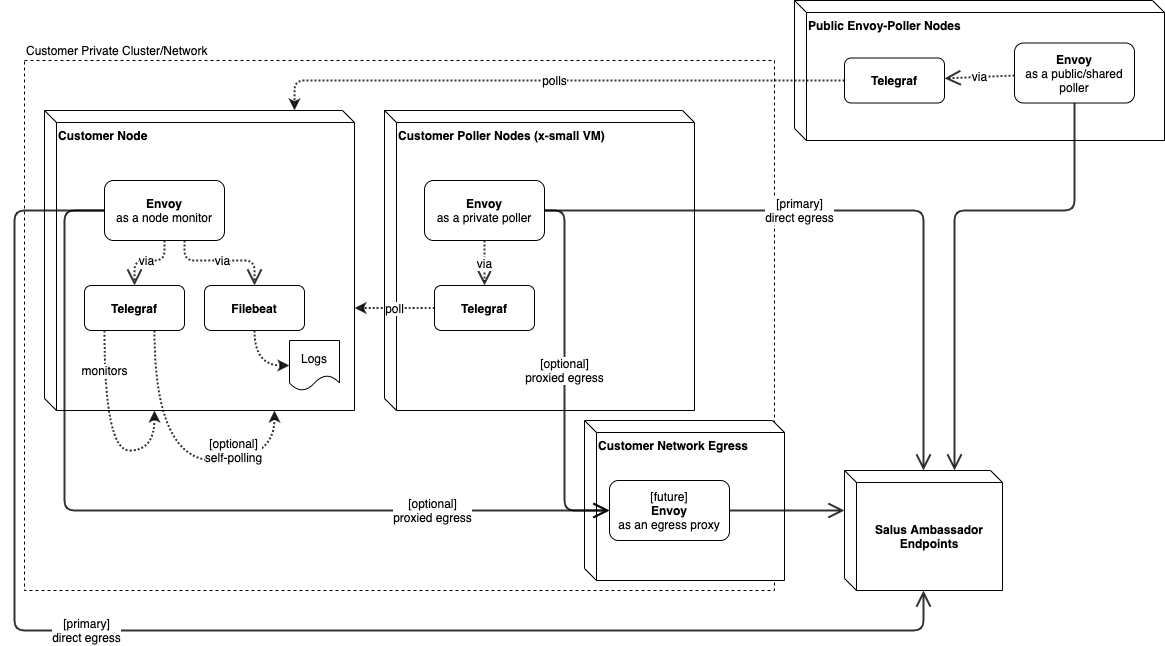

The diagram above was exported from draw.io. Its source (the exported page's mxGraphModel, read from the mxfile embedded in the PNG):
<mxGraphModel dx="1826" dy="908" grid="1" gridSize="10" guides="1" tooltips="1" connect="1" arrows="1" fold="1" page="0" pageScale="1" pageWidth="1100" pageHeight="850" background="#ffffff" math="0" shadow="0">
  <root>
    <mxCell id="0" />
    <mxCell id="1" parent="0" />
    <mxCell id="19" value="Customer Private Cluster/Network" style="rounded=0;whiteSpace=wrap;html=1;shadow=0;comic=0;fillColor=none;fontSize=12;align=left;dashed=1;labelPosition=center;verticalLabelPosition=top;verticalAlign=bottom;" parent="1" vertex="1">
      <mxGeometry x="20" y="290" width="750" height="530" as="geometry" />
    </mxCell>
    <mxCell id="2" value="Customer Node" style="shape=cube;whiteSpace=wrap;html=1;boundedLbl=1;backgroundOutline=1;rounded=0;shadow=0;comic=0;fillColor=#ffffff;fontSize=12;align=left;size=12;verticalAlign=top;fontStyle=1" parent="1" vertex="1">
      <mxGeometry x="40" y="340" width="310" height="300" as="geometry" />
    </mxCell>
    <mxCell id="6" value="via" style="edgeStyle=orthogonalEdgeStyle;jumpStyle=arc;jumpSize=6;html=1;shadow=0;startFill=0;startSize=12;endArrow=open;endFill=0;endSize=12;jettySize=auto;orthogonalLoop=1;strokeColor=#000000;strokeWidth=2;fontSize=12;opacity=80;align=center;dashed=1;dashPattern=1 1;" parent="1" source="3" target="4" edge="1">
      <mxGeometry relative="1" as="geometry">
        <Array as="points">
          <mxPoint x="160" y="490" />
          <mxPoint x="130" y="490" />
        </Array>
      </mxGeometry>
    </mxCell>
    <mxCell id="7" value="via" style="edgeStyle=orthogonalEdgeStyle;jumpStyle=arc;jumpSize=6;html=1;shadow=0;dashed=1;dashPattern=1 1;startFill=0;startSize=12;endArrow=open;endFill=0;endSize=12;jettySize=auto;orthogonalLoop=1;strokeColor=#000000;strokeWidth=2;fontSize=12;opacity=80;align=center;" parent="1" source="3" target="5" edge="1">
      <mxGeometry relative="1" as="geometry">
        <Array as="points">
          <mxPoint x="180" y="490" />
          <mxPoint x="250" y="490" />
        </Array>
      </mxGeometry>
    </mxCell>
    <mxCell id="3" value="&lt;div style=&quot;text-align: center&quot;&gt;&lt;span&gt;&lt;b&gt;Envoy&lt;/b&gt;&lt;/span&gt;&lt;/div&gt;&lt;div style=&quot;text-align: center&quot;&gt;&lt;span&gt;as a node monitor&lt;/span&gt;&lt;/div&gt;" style="rounded=1;whiteSpace=wrap;html=1;shadow=0;comic=0;fillColor=#ffffff;fontSize=12;align=center;" parent="1" vertex="1">
      <mxGeometry x="100" y="410" width="120" height="60" as="geometry" />
    </mxCell>
    <mxCell id="4" value="&lt;div style=&quot;text-align: center&quot;&gt;&lt;b&gt;Telegraf&lt;/b&gt;&lt;/div&gt;" style="rounded=1;whiteSpace=wrap;html=1;shadow=0;comic=0;fillColor=#ffffff;fontSize=12;align=center;" parent="1" vertex="1">
      <mxGeometry x="80" y="515" width="100" height="45" as="geometry" />
    </mxCell>
    <mxCell id="10" style="edgeStyle=orthogonalEdgeStyle;curved=1;jumpStyle=arc;jumpSize=6;html=1;entryX=0;entryY=0.5;shadow=0;dashed=1;dashPattern=1 1;startFill=0;endArrow=classic;jettySize=auto;orthogonalLoop=1;strokeColor=#000000;strokeWidth=2;fontSize=12;opacity=80;align=center;" parent="1" source="5" target="9" edge="1">
      <mxGeometry relative="1" as="geometry" />
    </mxCell>
    <mxCell id="5" value="&lt;div style=&quot;text-align: center&quot;&gt;&lt;b&gt;Filebeat&lt;/b&gt;&lt;/div&gt;" style="rounded=1;whiteSpace=wrap;html=1;shadow=0;comic=0;fillColor=#ffffff;fontSize=12;align=center;" parent="1" vertex="1">
      <mxGeometry x="200" y="515" width="100" height="45" as="geometry" />
    </mxCell>
    <mxCell id="8" value="monitors" style="endArrow=classic;html=1;shadow=0;dashed=1;dashPattern=1 1;strokeColor=#000000;strokeWidth=2;fontSize=12;opacity=80;align=center;edgeStyle=orthogonalEdgeStyle;curved=1;" parent="1" source="4" target="2" edge="1">
      <mxGeometry x="-0.619" width="50" height="50" relative="1" as="geometry">
        <mxPoint x="150" y="640" as="sourcePoint" />
        <mxPoint x="200" y="590" as="targetPoint" />
        <Array as="points">
          <mxPoint x="100" y="680" />
          <mxPoint x="150" y="680" />
        </Array>
        <mxPoint as="offset" />
      </mxGeometry>
    </mxCell>
    <mxCell id="9" value="Logs&lt;br&gt;" style="shape=document;whiteSpace=wrap;html=1;boundedLbl=1;rounded=0;shadow=0;comic=0;fillColor=#ffffff;fontSize=12;align=center;" parent="1" vertex="1">
      <mxGeometry x="285" y="570" width="50" height="50" as="geometry" />
    </mxCell>
    <mxCell id="11" value="Customer Poller Nodes (x-small VM)" style="shape=cube;whiteSpace=wrap;html=1;boundedLbl=1;backgroundOutline=1;rounded=0;shadow=0;comic=0;fillColor=#ffffff;fontSize=12;align=left;size=12;verticalAlign=top;fontStyle=1" parent="1" vertex="1">
      <mxGeometry x="380" y="340" width="310" height="300" as="geometry" />
    </mxCell>
    <mxCell id="12" value="&lt;div style=&quot;text-align: center&quot;&gt;&lt;span&gt;&lt;b&gt;Envoy&lt;/b&gt;&lt;/span&gt;&lt;/div&gt;&lt;div style=&quot;text-align: center&quot;&gt;&lt;span&gt;as a private poller&lt;/span&gt;&lt;/div&gt;" style="rounded=1;whiteSpace=wrap;html=1;shadow=0;comic=0;fillColor=#ffffff;fontSize=12;align=center;" parent="1" vertex="1">
      <mxGeometry x="420" y="410" width="120" height="60" as="geometry" />
    </mxCell>
    <mxCell id="13" value="via" style="edgeStyle=none;jumpStyle=arc;jumpSize=6;html=1;shadow=0;startFill=0;startSize=12;endArrow=open;endFill=0;endSize=12;jettySize=auto;orthogonalLoop=1;strokeColor=#000000;strokeWidth=2;fontSize=12;opacity=80;align=center;dashed=1;dashPattern=1 1;" parent="1" source="12" target="14" edge="1">
      <mxGeometry relative="1" as="geometry">
        <mxPoint x="486.9230769230769" y="495" as="sourcePoint" />
      </mxGeometry>
    </mxCell>
    <mxCell id="14" value="&lt;div style=&quot;text-align: center&quot;&gt;&lt;b&gt;Telegraf&lt;/b&gt;&lt;/div&gt;" style="rounded=1;whiteSpace=wrap;html=1;shadow=0;comic=0;fillColor=#ffffff;fontSize=12;align=center;" parent="1" vertex="1">
      <mxGeometry x="430" y="515" width="100" height="45" as="geometry" />
    </mxCell>
    <mxCell id="15" value="poll" style="endArrow=classic;html=1;shadow=0;dashed=1;dashPattern=1 1;strokeColor=#000000;strokeWidth=2;fontSize=12;opacity=80;align=center;edgeStyle=orthogonalEdgeStyle;curved=1;" parent="1" source="14" target="2" edge="1">
      <mxGeometry width="50" height="50" relative="1" as="geometry">
        <mxPoint x="140" y="570" as="sourcePoint" />
        <mxPoint x="187" y="650" as="targetPoint" />
        <Array as="points">
          <mxPoint x="420" y="538" />
          <mxPoint x="420" y="538" />
        </Array>
      </mxGeometry>
    </mxCell>
    <mxCell id="20" value="Public Envoy-Poller Nodes" style="shape=cube;whiteSpace=wrap;html=1;boundedLbl=1;backgroundOutline=1;rounded=0;shadow=0;comic=0;fillColor=#ffffff;fontSize=12;align=left;size=12;verticalAlign=top;fontStyle=1" parent="1" vertex="1">
      <mxGeometry x="790" y="230" width="370" height="140" as="geometry" />
    </mxCell>
    <mxCell id="21" value="&lt;div style=&quot;text-align: center&quot;&gt;&lt;span&gt;&lt;b&gt;Envoy&lt;/b&gt;&lt;/span&gt;&lt;/div&gt;&lt;div style=&quot;text-align: center&quot;&gt;&lt;span&gt;as a public/shared poller&lt;/span&gt;&lt;/div&gt;" style="rounded=1;whiteSpace=wrap;html=1;shadow=0;comic=0;fillColor=#ffffff;fontSize=12;align=center;" parent="1" vertex="1">
      <mxGeometry x="1010" y="272.5" width="120" height="60" as="geometry" />
    </mxCell>
    <mxCell id="22" value="via" style="edgeStyle=none;jumpStyle=arc;jumpSize=6;html=1;shadow=0;startFill=0;startSize=12;endArrow=open;endFill=0;endSize=12;jettySize=auto;orthogonalLoop=1;strokeColor=#000000;strokeWidth=2;fontSize=12;opacity=80;align=center;dashed=1;dashPattern=1 1;" parent="1" source="21" target="23" edge="1">
      <mxGeometry relative="1" as="geometry">
        <mxPoint x="896.9230769230769" y="255" as="sourcePoint" />
      </mxGeometry>
    </mxCell>
    <mxCell id="23" value="&lt;div style=&quot;text-align: center&quot;&gt;&lt;b&gt;Telegraf&lt;/b&gt;&lt;/div&gt;" style="rounded=1;whiteSpace=wrap;html=1;shadow=0;comic=0;fillColor=#ffffff;fontSize=12;align=center;" parent="1" vertex="1">
      <mxGeometry x="840" y="287.5" width="100" height="45" as="geometry" />
    </mxCell>
    <mxCell id="24" value="polls" style="endArrow=classic;html=1;shadow=0;dashed=1;dashPattern=1 1;strokeColor=#000000;strokeWidth=2;fontSize=12;opacity=80;align=center;edgeStyle=orthogonalEdgeStyle;" parent="1" source="23" target="2" edge="1">
      <mxGeometry width="50" height="50" relative="1" as="geometry">
        <mxPoint x="372.5" y="260" as="sourcePoint" />
        <mxPoint x="582.5" y="240" as="targetPoint" />
        <Array as="points">
          <mxPoint x="290" y="310" />
        </Array>
      </mxGeometry>
    </mxCell>
    <mxCell id="28" value="Salus Ambassador Endpoints" style="shape=cube;whiteSpace=wrap;html=1;boundedLbl=1;backgroundOutline=1;rounded=0;shadow=0;comic=0;fillColor=#ffffff;fontSize=12;align=center;size=12;verticalAlign=middle;fontStyle=1" parent="1" vertex="1">
      <mxGeometry x="840" y="700" width="158" height="120" as="geometry" />
    </mxCell>
    <mxCell id="29" value="Customer Network Egress" style="shape=cube;whiteSpace=wrap;html=1;boundedLbl=1;backgroundOutline=1;rounded=0;shadow=0;comic=0;fillColor=#ffffff;fontSize=12;align=left;size=12;verticalAlign=top;fontStyle=1" parent="1" vertex="1">
      <mxGeometry x="580" y="650" width="200" height="160" as="geometry" />
    </mxCell>
    <mxCell id="31" style="edgeStyle=orthogonalEdgeStyle;curved=1;jumpStyle=arc;jumpSize=6;html=1;shadow=0;startFill=0;startSize=12;endArrow=open;endFill=0;endSize=12;jettySize=auto;orthogonalLoop=1;strokeColor=#000000;strokeWidth=2;fontSize=12;opacity=80;align=center;" parent="1" source="30" target="28" edge="1">
      <mxGeometry relative="1" as="geometry">
        <Array as="points">
          <mxPoint x="700" y="740" />
          <mxPoint x="700" y="740" />
        </Array>
      </mxGeometry>
    </mxCell>
    <mxCell id="30" value="&lt;div style=&quot;text-align: center&quot;&gt;&lt;span&gt;[future]&lt;/span&gt;&lt;/div&gt;&lt;div style=&quot;text-align: center&quot;&gt;&lt;span&gt;&lt;b&gt;Envoy&lt;/b&gt;&lt;/span&gt;&lt;/div&gt;&lt;div style=&quot;text-align: center&quot;&gt;&lt;span&gt;as an egress proxy&lt;/span&gt;&lt;/div&gt;" style="rounded=1;whiteSpace=wrap;html=1;shadow=0;comic=0;fillColor=#ffffff;fontSize=12;align=center;" parent="1" vertex="1">
      <mxGeometry x="605" y="710" width="120" height="60" as="geometry" />
    </mxCell>
    <mxCell id="32" value="[optional]&lt;br&gt;proxied egress" style="edgeStyle=orthogonalEdgeStyle;jumpStyle=arc;jumpSize=6;html=1;shadow=0;startFill=0;startSize=12;endArrow=open;endFill=0;endSize=12;jettySize=auto;orthogonalLoop=1;strokeColor=#000000;strokeWidth=2;fontSize=12;opacity=80;align=center;" parent="1" source="3" target="30" edge="1">
      <mxGeometry x="0.6" relative="1" as="geometry">
        <Array as="points">
          <mxPoint x="60" y="440" />
          <mxPoint x="60" y="740" />
        </Array>
        <mxPoint as="offset" />
      </mxGeometry>
    </mxCell>
    <mxCell id="r8nJ3b7CzYaizwgz3vQp-34" value="[primary]&lt;br&gt;direct egress" style="edgeStyle=orthogonalEdgeStyle;jumpStyle=arc;jumpSize=6;html=1;shadow=0;startFill=0;startSize=12;endArrow=open;endFill=0;endSize=12;jettySize=auto;orthogonalLoop=1;strokeColor=#000000;strokeWidth=2;fontSize=12;opacity=80;align=center;" parent="1" source="3" target="28" edge="1">
      <mxGeometry x="-0.2022" relative="1" as="geometry">
        <Array as="points">
          <mxPoint x="10" y="440" />
          <mxPoint x="10" y="860" />
          <mxPoint x="919" y="860" />
        </Array>
        <mxPoint as="offset" />
        <mxPoint x="90" y="450" as="sourcePoint" />
        <mxPoint x="615" y="750" as="targetPoint" />
      </mxGeometry>
    </mxCell>
    <mxCell id="r8nJ3b7CzYaizwgz3vQp-35" value="[optional]&lt;br&gt;self-polling&lt;br&gt;" style="endArrow=classic;html=1;shadow=0;dashed=1;dashPattern=1 1;strokeColor=#000000;strokeWidth=2;fontSize=12;opacity=80;align=center;edgeStyle=orthogonalEdgeStyle;curved=1;" parent="1" source="4" target="2" edge="1">
      <mxGeometry x="0.3939" y="10" width="50" height="50" relative="1" as="geometry">
        <mxPoint x="140" y="570" as="sourcePoint" />
        <mxPoint x="187" y="650" as="targetPoint" />
        <Array as="points">
          <mxPoint x="150" y="690" />
          <mxPoint x="270" y="690" />
        </Array>
        <mxPoint as="offset" />
      </mxGeometry>
    </mxCell>
    <mxCell id="HhC5uADBS-61jxUfv92J-32" value="[primary]&lt;br&gt;direct egress" style="edgeStyle=orthogonalEdgeStyle;jumpStyle=arc;jumpSize=6;html=1;shadow=0;startFill=0;startSize=12;endArrow=open;endFill=0;endSize=12;jettySize=auto;orthogonalLoop=1;strokeColor=#000000;strokeWidth=2;fontSize=12;opacity=80;align=center;" parent="1" source="12" target="28" edge="1">
      <mxGeometry x="-0.2022" relative="1" as="geometry">
        <mxPoint as="offset" />
        <mxPoint x="110" y="450" as="sourcePoint" />
        <mxPoint x="949" y="830" as="targetPoint" />
      </mxGeometry>
    </mxCell>
    <mxCell id="HhC5uADBS-61jxUfv92J-33" value="[optional]&lt;br&gt;proxied egress" style="edgeStyle=orthogonalEdgeStyle;jumpStyle=arc;jumpSize=6;html=1;shadow=0;startFill=0;startSize=12;endArrow=open;endFill=0;endSize=12;jettySize=auto;orthogonalLoop=1;strokeColor=#000000;strokeWidth=2;fontSize=12;opacity=80;align=center;" parent="1" source="12" target="30" edge="1">
      <mxGeometry x="-0.0137" relative="1" as="geometry">
        <Array as="points">
          <mxPoint x="560" y="440" />
          <mxPoint x="560" y="740" />
        </Array>
        <mxPoint as="offset" />
        <mxPoint x="110" y="450" as="sourcePoint" />
        <mxPoint x="615" y="750" as="targetPoint" />
      </mxGeometry>
    </mxCell>
    <mxCell id="RR0Ze2vIiVvBUpWg-rMh-32" value="" style="edgeStyle=orthogonalEdgeStyle;jumpStyle=arc;jumpSize=6;html=1;shadow=0;startFill=0;startSize=12;endArrow=open;endFill=0;endSize=12;jettySize=auto;orthogonalLoop=1;strokeColor=#000000;strokeWidth=2;fontSize=12;opacity=80;align=center;" edge="1" parent="1" source="21" target="28">
      <mxGeometry x="-0.2022" relative="1" as="geometry">
        <mxPoint as="offset" />
        <mxPoint x="550" y="450" as="sourcePoint" />
        <mxPoint x="929" y="710" as="targetPoint" />
        <Array as="points">
          <mxPoint x="1070" y="440" />
          <mxPoint x="950" y="440" />
        </Array>
      </mxGeometry>
    </mxCell>
  </root>
</mxGraphModel>